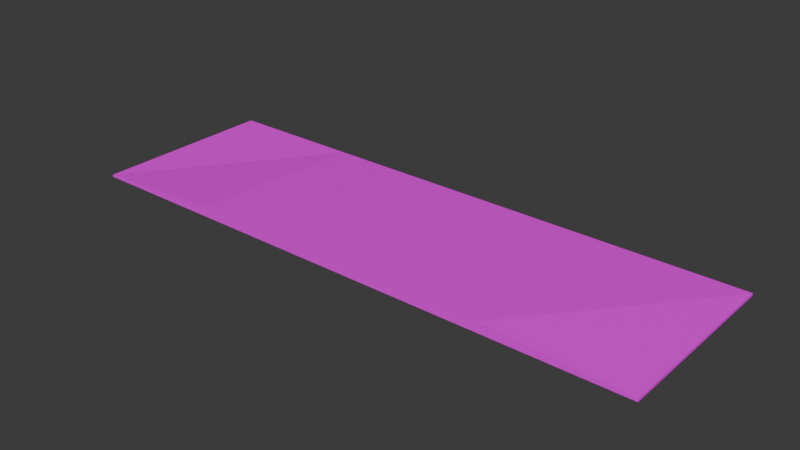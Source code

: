 # Source: Mulch_optimized_.blend  (saved by Blender 4.0.36; exported with 4.5.12 LTS)
import bpy
from mathutils import Matrix  # noqa: F401  (used for matrix-valued properties, if any)

bpy.ops.wm.read_factory_settings(use_empty=True)
scene = bpy.context.scene
scene.name = 'Scene'

# ---- images (referenced by path relative to the original .blend; pixels are not part of the script)
import os
ASSET_DIR = os.environ.get("B2B_ASSET_DIR", "")  # directory of the original .blend (textures are referenced by path, not embedded)
HERE = os.path.dirname(os.path.abspath(__file__))  # packed textures are extracted next to this script under _unpacked/

def load_image(name, relpath, width, height, colorspace="sRGB"):
    """Load a texture the original file referenced (path relative to the .blend, or extracted next to this script)."""
    p = next((c for c in (os.path.join(HERE, relpath), os.path.join(ASSET_DIR, relpath)) if relpath and os.path.exists(c)), "")
    if p:
        img = bpy.data.images.load(p, check_existing=True)
        img.name = name
    else:  # same state as the original file: an image datablock whose file is absent (Cycles renders it pink)
        img = bpy.data.images.new(name, width, height)
        img.source = "FILE"
        img.filepath = "//" + (relpath or name)
    img.colorspace_settings.name = colorspace
    return img
img_floormulchbookatlas_png = load_image('FloorMulchBookAtlas.png', 'FloorMulchBookAtlas.png', 1024, 1024, 'sRGB')

# ---- materials (node trees are filled in below, after node groups)
mat_material = bpy.data.materials.new('Material')
mat_material.use_transparent_shadow = False

# ---- material node trees
mat_material.use_nodes = True; mat_material.node_tree.nodes.clear()
_N = mat_material.node_tree.nodes; _L = mat_material.node_tree.links
n0 = _N.new('ShaderNodeBsdfPrincipled'); n0.name = 'Principled BSDF'; n0.location = (10, 300)
n0.inputs[3].default_value = 1.45
n1 = _N.new('ShaderNodeOutputMaterial'); n1.name = 'Material Output'; n1.location = (300, 300)
n2 = _N.new('ShaderNodeTexImage'); n2.name = 'Image Texture'; n2.location = (-280, 275)
n2.image = img_floormulchbookatlas_png
_L.new(n0.outputs[0], n1.inputs[0])
_L.new(n2.outputs[0], n0.inputs[0])
n1.is_active_output = True

# ---- world
world_world = bpy.data.worlds.new('World'); scene.world = world_world
world_world.use_nodes = True; world_world.node_tree.nodes.clear()
_N = world_world.node_tree.nodes; _L = world_world.node_tree.links
n0 = _N.new('ShaderNodeOutputWorld'); n0.name = 'World Output'; n0.location = (300, 300)
n1 = _N.new('ShaderNodeBackground'); n1.name = 'Background'; n1.location = (10, 300)
n1.inputs[0].default_value = (0.05088, 0.05088, 0.05088, 1.0)
_L.new(n1.outputs[0], n0.inputs[0])
n0.is_active_output = True
world_world.color = (0.05088, 0.05088, 0.05088)
world_world.use_sun_shadow = False
world_world.sun_shadow_jitter_overblur = 0.0

# ---- meshes
me_cube_001 = bpy.data.meshes.new('Cube.001')
me_cube_001.from_pydata([(-1.0, -1.0, -1.0), (-1.0, -1.0, -0.5937), (-1.0, 1.0, -1.0), (-1.0, 1.0, -0.5282), (1.0, -1.0, -1.0), (1.0, -1.0, -0.485), (1.0, 1.0, -1.0), (1.0, 1.0, -0.5282), (-0.523, 1.0, -1.0), (-0.523, 1.0, -0.5282), (-0.523, -1.0, -1.0), (-0.523, -1.0, 1.0), (0.5263, 1.0, -0.5282), (0.5263, -1.0, -1.0), (0.5263, 1.0, -1.0), (0.5263, -1.0, 1.0)], [], [(0, 1, 3, 2), (14, 12, 7, 6), (6, 7, 5, 4), (10, 11, 1, 0), (9, 3, 1, 11), (12, 9, 11, 15), (13, 15, 11, 10), (2, 3, 9, 8), (4, 5, 15, 13), (7, 12, 15, 5), (8, 9, 12, 14)])
_uv = me_cube_001.uv_layers.new(name='UVMap')
_uv.uv.foreach_set('vector', [0.1279, 0.5091, 0.2446, 0.5091, 0.2446, 0.6257, 0.1279, 0.6257, 0.04948, 0.5565, 0.3402, 0.5565, 0.3402, 0.6254, 0.04948, 0.6254, 0.1279, 0.7424, 0.2446, 0.7424, 0.2446, 0.859, 0.1279, 0.859, 0.1279, 0.9478, 0.2446, 0.9478, 0.2446, 0.9757, 0.1279, 0.9757, 0.06448, 0.5116, 0.2913, 0.5116, 0.2913, 0.9854, 0.06448, 0.9854, 0.06026, 0.5313, 0.2818, 0.5313, 0.2818, 0.9535, 0.06026, 0.9535, 0.1279, 0.8867, 0.2446, 0.8867, 0.2446, 0.9478, 0.1279, 0.9478, 0.1279, 0.6257, 0.2446, 0.6257, 0.2446, 0.6536, 0.1279, 0.6536, 0.1279, 0.859, 0.2446, 0.859, 0.2446, 0.8867, 0.1279, 0.8867, 0.02062, 0.5258, 0.351, 0.5258, 0.351, 0.9787, 0.02062, 0.9787, 0.1279, 0.6536, 0.2446, 0.6536, 0.2446, 0.7148, 0.1279, 0.7148])
me_cube_001.materials.append(mat_material)
me_cube_001.update()

# ---- objects
ob_mulch = bpy.data.objects.new('Mulch', me_cube_001)

# ---- transforms, parenting, visibility, modifiers, constraints
ob_mulch.location = (0.0, 0.0, 0.1446)
ob_mulch.scale = (10.52, 3.367, 0.1865)

# ---- collection membership
scene.collection.objects.link(ob_mulch)

# ---- scene / render settings (as saved in the file)
scene.frame_start = 1; scene.frame_end = 250; scene.frame_set(1)
scene.render.engine = 'BLENDER_EEVEE_NEXT'
scene.cycles.sampling_pattern = 'TABULATED_SOBOL'
bpy.context.view_layer.update()

# ---- added for rendering (the .blend has no active camera and no usable light): camera, sun
cam_auto = bpy.data.cameras.new('AutoCamera')
cam_auto.lens = 50.0
cam_auto.sensor_width = 36.0
cam_auto.clip_end = 1000.0
ob_auto_camera = bpy.data.objects.new('AutoCamera', cam_auto)
scene.collection.objects.link(ob_auto_camera)
ob_auto_camera.location = (20.4428, -24.5314, 16.4988)
ob_auto_camera.rotation_euler = (1.09748, -7.21219e-08, 0.694738)
scene.camera = ob_auto_camera
light_auto_sun = bpy.data.lights.new('AutoSun', 'SUN')
light_auto_sun.energy = 3.0
light_auto_sun.angle = 0.0523599
ob_auto_sun = bpy.data.objects.new('AutoSun', light_auto_sun)
scene.collection.objects.link(ob_auto_sun)
ob_auto_sun.rotation_euler = (0.872665, 0.174533, 0.523599)
bpy.context.view_layer.update()

